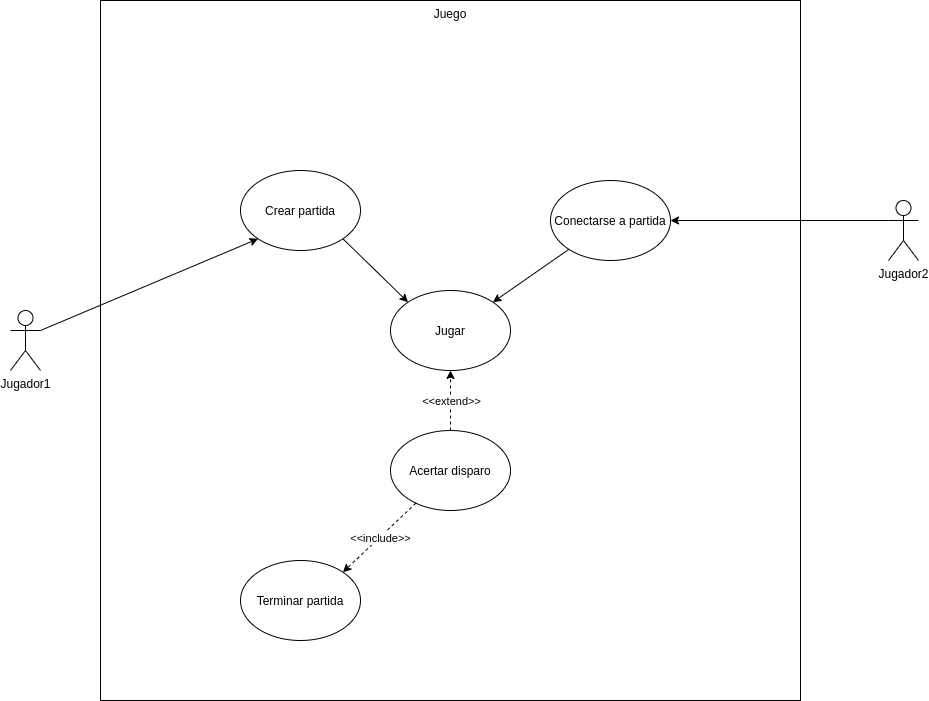

The diagram above was exported from draw.io. Its source (the exported page's mxGraphModel, read from the mxfile embedded in the PNG):
<mxGraphModel dx="1422" dy="851" grid="1" gridSize="10" guides="1" tooltips="1" connect="1" arrows="1" fold="1" page="1" pageScale="1" pageWidth="2336" pageHeight="1654" math="0" shadow="0">
  <root>
    <mxCell id="0" />
    <mxCell id="1" parent="0" />
    <mxCell id="N__5YUlwQXyb_LD57YKZ-1" value="Juego" style="whiteSpace=wrap;html=1;aspect=fixed;verticalAlign=top;" vertex="1" parent="1">
      <mxGeometry x="350" y="210" width="700" height="700" as="geometry" />
    </mxCell>
    <mxCell id="N__5YUlwQXyb_LD57YKZ-2" value="Jugador1" style="shape=umlActor;verticalLabelPosition=bottom;verticalAlign=top;html=1;outlineConnect=0;" vertex="1" parent="1">
      <mxGeometry x="260" y="520" width="30" height="60" as="geometry" />
    </mxCell>
    <mxCell id="N__5YUlwQXyb_LD57YKZ-3" value="Jugador2" style="shape=umlActor;verticalLabelPosition=bottom;verticalAlign=top;html=1;outlineConnect=0;" vertex="1" parent="1">
      <mxGeometry x="1138" y="410" width="30" height="60" as="geometry" />
    </mxCell>
    <mxCell id="N__5YUlwQXyb_LD57YKZ-4" value="Crear partida" style="ellipse;whiteSpace=wrap;html=1;" vertex="1" parent="1">
      <mxGeometry x="490" y="380" width="120" height="80" as="geometry" />
    </mxCell>
    <mxCell id="N__5YUlwQXyb_LD57YKZ-5" value="" style="endArrow=classic;html=1;entryX=0;entryY=1;entryDx=0;entryDy=0;exitX=1;exitY=0.3333333333333333;exitDx=0;exitDy=0;exitPerimeter=0;" edge="1" parent="1" source="N__5YUlwQXyb_LD57YKZ-2" target="N__5YUlwQXyb_LD57YKZ-4">
      <mxGeometry width="50" height="50" relative="1" as="geometry">
        <mxPoint x="700" y="570" as="sourcePoint" />
        <mxPoint x="750" y="520" as="targetPoint" />
      </mxGeometry>
    </mxCell>
    <mxCell id="N__5YUlwQXyb_LD57YKZ-6" value="Conectarse a partida" style="ellipse;whiteSpace=wrap;html=1;" vertex="1" parent="1">
      <mxGeometry x="800" y="390" width="120" height="80" as="geometry" />
    </mxCell>
    <mxCell id="N__5YUlwQXyb_LD57YKZ-7" value="Acertar disparo" style="ellipse;whiteSpace=wrap;html=1;" vertex="1" parent="1">
      <mxGeometry x="640" y="640" width="120" height="80" as="geometry" />
    </mxCell>
    <mxCell id="N__5YUlwQXyb_LD57YKZ-8" value="Jugar" style="ellipse;whiteSpace=wrap;html=1;" vertex="1" parent="1">
      <mxGeometry x="640" y="500" width="120" height="80" as="geometry" />
    </mxCell>
    <mxCell id="N__5YUlwQXyb_LD57YKZ-9" value="" style="endArrow=classic;html=1;entryX=1;entryY=0.5;entryDx=0;entryDy=0;exitX=0;exitY=0.3333333333333333;exitDx=0;exitDy=0;exitPerimeter=0;" edge="1" parent="1" source="N__5YUlwQXyb_LD57YKZ-3" target="N__5YUlwQXyb_LD57YKZ-6">
      <mxGeometry width="50" height="50" relative="1" as="geometry">
        <mxPoint x="700" y="570" as="sourcePoint" />
        <mxPoint x="750" y="520" as="targetPoint" />
      </mxGeometry>
    </mxCell>
    <mxCell id="N__5YUlwQXyb_LD57YKZ-11" value="" style="endArrow=classic;html=1;entryX=0;entryY=0;entryDx=0;entryDy=0;exitX=1;exitY=1;exitDx=0;exitDy=0;" edge="1" parent="1" source="N__5YUlwQXyb_LD57YKZ-4" target="N__5YUlwQXyb_LD57YKZ-8">
      <mxGeometry width="50" height="50" relative="1" as="geometry">
        <mxPoint x="700" y="570" as="sourcePoint" />
        <mxPoint x="750" y="520" as="targetPoint" />
      </mxGeometry>
    </mxCell>
    <mxCell id="N__5YUlwQXyb_LD57YKZ-12" value="" style="endArrow=classic;html=1;entryX=0.5;entryY=1;entryDx=0;entryDy=0;exitX=0.5;exitY=0;exitDx=0;exitDy=0;dashed=1;" edge="1" parent="1" source="N__5YUlwQXyb_LD57YKZ-7" target="N__5YUlwQXyb_LD57YKZ-8">
      <mxGeometry relative="1" as="geometry">
        <mxPoint x="670" y="540" as="sourcePoint" />
        <mxPoint x="770" y="540" as="targetPoint" />
      </mxGeometry>
    </mxCell>
    <mxCell id="N__5YUlwQXyb_LD57YKZ-13" value="&amp;lt;&amp;lt;extend&amp;gt;&amp;gt;" style="edgeLabel;resizable=0;html=1;align=center;verticalAlign=middle;" connectable="0" vertex="1" parent="N__5YUlwQXyb_LD57YKZ-12">
      <mxGeometry relative="1" as="geometry" />
    </mxCell>
    <mxCell id="N__5YUlwQXyb_LD57YKZ-14" value="Terminar partida" style="ellipse;whiteSpace=wrap;html=1;" vertex="1" parent="1">
      <mxGeometry x="490" y="770" width="120" height="80" as="geometry" />
    </mxCell>
    <mxCell id="N__5YUlwQXyb_LD57YKZ-15" value="" style="endArrow=classic;html=1;dashed=1;entryX=1;entryY=0;entryDx=0;entryDy=0;" edge="1" parent="1" source="N__5YUlwQXyb_LD57YKZ-7" target="N__5YUlwQXyb_LD57YKZ-14">
      <mxGeometry relative="1" as="geometry">
        <mxPoint x="670" y="540" as="sourcePoint" />
        <mxPoint x="770" y="540" as="targetPoint" />
      </mxGeometry>
    </mxCell>
    <mxCell id="N__5YUlwQXyb_LD57YKZ-16" value="&amp;lt;&amp;lt;include&amp;gt;&amp;gt;" style="edgeLabel;resizable=0;html=1;align=center;verticalAlign=middle;" connectable="0" vertex="1" parent="N__5YUlwQXyb_LD57YKZ-15">
      <mxGeometry relative="1" as="geometry" />
    </mxCell>
    <mxCell id="N__5YUlwQXyb_LD57YKZ-17" value="" style="endArrow=classic;html=1;entryX=1;entryY=0;entryDx=0;entryDy=0;" edge="1" parent="1" source="N__5YUlwQXyb_LD57YKZ-6" target="N__5YUlwQXyb_LD57YKZ-8">
      <mxGeometry width="50" height="50" relative="1" as="geometry">
        <mxPoint x="700" y="570" as="sourcePoint" />
        <mxPoint x="750" y="520" as="targetPoint" />
      </mxGeometry>
    </mxCell>
  </root>
</mxGraphModel>